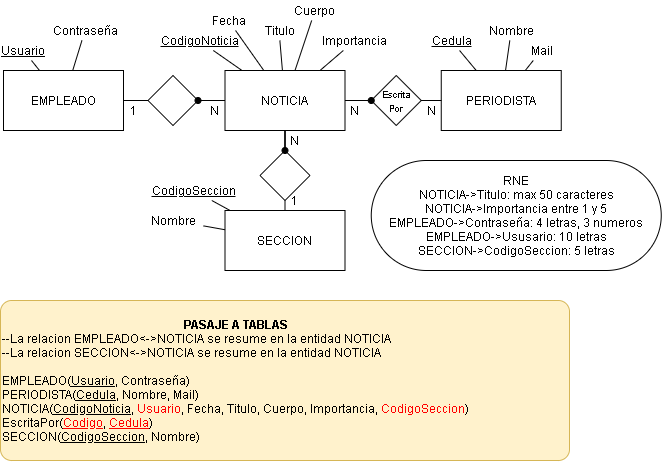

The diagram above was exported from draw.io. Its source (the exported page's mxGraphModel, read from the mxfile embedded in the PNG):
<mxGraphModel dx="1447" dy="697" grid="1" gridSize="10" guides="1" tooltips="1" connect="1" arrows="1" fold="1" page="1" pageScale="1" pageWidth="827" pageHeight="1169" math="0" shadow="0">
  <root>
    <mxCell id="0aVJH4nmEEroSEqk81xD-0" />
    <mxCell id="0aVJH4nmEEroSEqk81xD-1" parent="0aVJH4nmEEroSEqk81xD-0" />
    <mxCell id="0ZE4XkVOHB6mb273xSg6-0" value="&lt;font style=&quot;font-size: 9px&quot;&gt;Escrita&lt;br&gt;Por&lt;/font&gt;" style="rhombus;whiteSpace=wrap;html=1;" parent="0aVJH4nmEEroSEqk81xD-1" vertex="1">
      <mxGeometry x="430.75" y="105" width="50" height="50" as="geometry" />
    </mxCell>
    <mxCell id="0ZE4XkVOHB6mb273xSg6-1" value="" style="rhombus;whiteSpace=wrap;html=1;strokeWidth=1;" parent="0aVJH4nmEEroSEqk81xD-1" vertex="1">
      <mxGeometry x="207.5" y="105" width="50" height="50" as="geometry" />
    </mxCell>
    <mxCell id="0ZE4XkVOHB6mb273xSg6-2" value="" style="rhombus;whiteSpace=wrap;html=1;" parent="0aVJH4nmEEroSEqk81xD-1" vertex="1">
      <mxGeometry x="319.5" y="180" width="50" height="50" as="geometry" />
    </mxCell>
    <mxCell id="0ZE4XkVOHB6mb273xSg6-3" style="rounded=0;orthogonalLoop=1;jettySize=auto;html=1;endArrow=none;endFill=0;" parent="0aVJH4nmEEroSEqk81xD-1" source="0ZE4XkVOHB6mb273xSg6-5" target="0ZE4XkVOHB6mb273xSg6-7" edge="1">
      <mxGeometry relative="1" as="geometry" />
    </mxCell>
    <mxCell id="0ZE4XkVOHB6mb273xSg6-4" style="rounded=0;orthogonalLoop=1;jettySize=auto;html=1;endArrow=none;endFill=0;" parent="0aVJH4nmEEroSEqk81xD-1" source="0ZE4XkVOHB6mb273xSg6-5" target="0ZE4XkVOHB6mb273xSg6-8" edge="1">
      <mxGeometry relative="1" as="geometry" />
    </mxCell>
    <mxCell id="0ZE4XkVOHB6mb273xSg6-5" value="NOTICIA" style="rounded=0;whiteSpace=wrap;html=1;" parent="0aVJH4nmEEroSEqk81xD-1" vertex="1">
      <mxGeometry x="284.5" y="100" width="120" height="60" as="geometry" />
    </mxCell>
    <mxCell id="0ZE4XkVOHB6mb273xSg6-6" value="PERIODISTA" style="rounded=0;whiteSpace=wrap;html=1;" parent="0aVJH4nmEEroSEqk81xD-1" vertex="1">
      <mxGeometry x="500.75" y="100" width="120" height="60" as="geometry" />
    </mxCell>
    <mxCell id="0ZE4XkVOHB6mb273xSg6-7" value="CodigoNoticia" style="text;html=1;align=center;verticalAlign=middle;resizable=0;points=[];autosize=1;strokeColor=none;fontStyle=4" parent="0aVJH4nmEEroSEqk81xD-1" vertex="1">
      <mxGeometry x="213.5" y="60" width="90" height="20" as="geometry" />
    </mxCell>
    <mxCell id="0ZE4XkVOHB6mb273xSg6-8" value="Fecha" style="text;html=1;align=center;verticalAlign=middle;resizable=0;points=[];autosize=1;strokeColor=none;" parent="0aVJH4nmEEroSEqk81xD-1" vertex="1">
      <mxGeometry x="263" y="40" width="50" height="20" as="geometry" />
    </mxCell>
    <mxCell id="0ZE4XkVOHB6mb273xSg6-9" style="rounded=0;orthogonalLoop=1;jettySize=auto;html=1;endArrow=none;endFill=0;" parent="0aVJH4nmEEroSEqk81xD-1" source="0ZE4XkVOHB6mb273xSg6-10" target="0ZE4XkVOHB6mb273xSg6-5" edge="1">
      <mxGeometry relative="1" as="geometry" />
    </mxCell>
    <mxCell id="0ZE4XkVOHB6mb273xSg6-10" value="Titulo" style="text;html=1;align=center;verticalAlign=middle;resizable=0;points=[];autosize=1;strokeColor=none;" parent="0aVJH4nmEEroSEqk81xD-1" vertex="1">
      <mxGeometry x="313.5" y="50" width="50" height="20" as="geometry" />
    </mxCell>
    <mxCell id="0ZE4XkVOHB6mb273xSg6-11" style="edgeStyle=orthogonalEdgeStyle;rounded=0;orthogonalLoop=1;jettySize=auto;html=1;endArrow=none;endFill=0;startArrow=oval;startFill=1;" parent="0aVJH4nmEEroSEqk81xD-1" source="0ZE4XkVOHB6mb273xSg6-0" target="0ZE4XkVOHB6mb273xSg6-5" edge="1">
      <mxGeometry relative="1" as="geometry" />
    </mxCell>
    <mxCell id="0ZE4XkVOHB6mb273xSg6-12" style="edgeStyle=orthogonalEdgeStyle;rounded=0;orthogonalLoop=1;jettySize=auto;html=1;endArrow=none;endFill=0;" parent="0aVJH4nmEEroSEqk81xD-1" source="0ZE4XkVOHB6mb273xSg6-0" target="0ZE4XkVOHB6mb273xSg6-6" edge="1">
      <mxGeometry relative="1" as="geometry" />
    </mxCell>
    <mxCell id="0ZE4XkVOHB6mb273xSg6-13" value="N" style="text;html=1;align=center;verticalAlign=middle;resizable=0;points=[];autosize=1;strokeColor=none;" parent="0aVJH4nmEEroSEqk81xD-1" vertex="1">
      <mxGeometry x="404.5" y="130" width="20" height="20" as="geometry" />
    </mxCell>
    <mxCell id="0ZE4XkVOHB6mb273xSg6-14" value="N" style="text;html=1;align=center;verticalAlign=middle;resizable=0;points=[];autosize=1;strokeColor=none;" parent="0aVJH4nmEEroSEqk81xD-1" vertex="1">
      <mxGeometry x="480.75" y="130" width="20" height="20" as="geometry" />
    </mxCell>
    <mxCell id="0ZE4XkVOHB6mb273xSg6-22" style="edgeStyle=none;rounded=0;orthogonalLoop=1;jettySize=auto;html=1;endArrow=none;endFill=0;" parent="0aVJH4nmEEroSEqk81xD-1" source="0ZE4XkVOHB6mb273xSg6-23" target="0ZE4XkVOHB6mb273xSg6-6" edge="1">
      <mxGeometry relative="1" as="geometry" />
    </mxCell>
    <mxCell id="0ZE4XkVOHB6mb273xSg6-23" value="Cedula" style="text;html=1;align=center;verticalAlign=middle;resizable=0;points=[];autosize=1;strokeColor=none;fontStyle=4" parent="0aVJH4nmEEroSEqk81xD-1" vertex="1">
      <mxGeometry x="480.75" y="60" width="60" height="20" as="geometry" />
    </mxCell>
    <mxCell id="0ZE4XkVOHB6mb273xSg6-24" style="edgeStyle=none;rounded=0;orthogonalLoop=1;jettySize=auto;html=1;endArrow=none;endFill=0;" parent="0aVJH4nmEEroSEqk81xD-1" source="0ZE4XkVOHB6mb273xSg6-25" target="0ZE4XkVOHB6mb273xSg6-6" edge="1">
      <mxGeometry relative="1" as="geometry" />
    </mxCell>
    <mxCell id="0ZE4XkVOHB6mb273xSg6-25" value="Nombre" style="text;html=1;align=center;verticalAlign=middle;resizable=0;points=[];autosize=1;strokeColor=none;" parent="0aVJH4nmEEroSEqk81xD-1" vertex="1">
      <mxGeometry x="540.75" y="50" width="60" height="20" as="geometry" />
    </mxCell>
    <mxCell id="0ZE4XkVOHB6mb273xSg6-26" style="edgeStyle=none;rounded=0;orthogonalLoop=1;jettySize=auto;html=1;endArrow=none;endFill=0;" parent="0aVJH4nmEEroSEqk81xD-1" source="0ZE4XkVOHB6mb273xSg6-27" target="0ZE4XkVOHB6mb273xSg6-6" edge="1">
      <mxGeometry relative="1" as="geometry" />
    </mxCell>
    <mxCell id="0ZE4XkVOHB6mb273xSg6-27" value="Mail" style="text;html=1;align=center;verticalAlign=middle;resizable=0;points=[];autosize=1;strokeColor=none;" parent="0aVJH4nmEEroSEqk81xD-1" vertex="1">
      <mxGeometry x="580.75" y="70" width="40" height="20" as="geometry" />
    </mxCell>
    <mxCell id="0ZE4XkVOHB6mb273xSg6-28" value="SECCION" style="rounded=0;whiteSpace=wrap;html=1;" parent="0aVJH4nmEEroSEqk81xD-1" vertex="1">
      <mxGeometry x="284.5" y="240" width="120" height="60" as="geometry" />
    </mxCell>
    <mxCell id="0ZE4XkVOHB6mb273xSg6-29" style="edgeStyle=none;rounded=0;orthogonalLoop=1;jettySize=auto;html=1;endArrow=none;endFill=0;" parent="0aVJH4nmEEroSEqk81xD-1" source="0ZE4XkVOHB6mb273xSg6-30" target="0ZE4XkVOHB6mb273xSg6-28" edge="1">
      <mxGeometry relative="1" as="geometry">
        <mxPoint x="-5.5" y="150" as="sourcePoint" />
      </mxGeometry>
    </mxCell>
    <mxCell id="0ZE4XkVOHB6mb273xSg6-30" value="CodigoSeccion" style="text;html=1;align=center;verticalAlign=middle;resizable=0;points=[];autosize=1;strokeColor=none;fontStyle=4" parent="0aVJH4nmEEroSEqk81xD-1" vertex="1">
      <mxGeometry x="203" y="210" width="100" height="20" as="geometry" />
    </mxCell>
    <mxCell id="0ZE4XkVOHB6mb273xSg6-31" style="edgeStyle=none;rounded=0;orthogonalLoop=1;jettySize=auto;html=1;endArrow=none;endFill=0;" parent="0aVJH4nmEEroSEqk81xD-1" source="0ZE4XkVOHB6mb273xSg6-32" target="0ZE4XkVOHB6mb273xSg6-28" edge="1">
      <mxGeometry relative="1" as="geometry" />
    </mxCell>
    <mxCell id="0ZE4XkVOHB6mb273xSg6-32" value="Nombre" style="text;html=1;align=center;verticalAlign=middle;resizable=0;points=[];autosize=1;strokeColor=none;" parent="0aVJH4nmEEroSEqk81xD-1" vertex="1">
      <mxGeometry x="203" y="240" width="60" height="20" as="geometry" />
    </mxCell>
    <mxCell id="0ZE4XkVOHB6mb273xSg6-33" style="edgeStyle=orthogonalEdgeStyle;rounded=0;orthogonalLoop=1;jettySize=auto;html=1;endArrow=none;endFill=0;" parent="0aVJH4nmEEroSEqk81xD-1" source="0ZE4XkVOHB6mb273xSg6-2" target="0ZE4XkVOHB6mb273xSg6-28" edge="1">
      <mxGeometry relative="1" as="geometry">
        <mxPoint x="113.49999999999977" y="255" as="targetPoint" />
        <Array as="points">
          <mxPoint x="344.5" y="230" />
          <mxPoint x="344.5" y="230" />
        </Array>
      </mxGeometry>
    </mxCell>
    <mxCell id="0ZE4XkVOHB6mb273xSg6-34" style="edgeStyle=orthogonalEdgeStyle;rounded=0;orthogonalLoop=1;jettySize=auto;html=1;endArrow=none;endFill=0;startArrow=oval;startFill=1;" parent="0aVJH4nmEEroSEqk81xD-1" source="0ZE4XkVOHB6mb273xSg6-2" target="0ZE4XkVOHB6mb273xSg6-5" edge="1">
      <mxGeometry relative="1" as="geometry">
        <mxPoint x="214.5" y="260" as="targetPoint" />
      </mxGeometry>
    </mxCell>
    <mxCell id="0ZE4XkVOHB6mb273xSg6-35" value="N" style="text;html=1;align=center;verticalAlign=middle;resizable=0;points=[];autosize=1;strokeColor=none;" parent="0aVJH4nmEEroSEqk81xD-1" vertex="1">
      <mxGeometry x="344.5" y="160" width="20" height="20" as="geometry" />
    </mxCell>
    <mxCell id="0ZE4XkVOHB6mb273xSg6-36" value="1" style="text;html=1;align=center;verticalAlign=middle;resizable=0;points=[];autosize=1;strokeColor=none;" parent="0aVJH4nmEEroSEqk81xD-1" vertex="1">
      <mxGeometry x="344.5" y="220" width="20" height="20" as="geometry" />
    </mxCell>
    <mxCell id="0ZE4XkVOHB6mb273xSg6-37" value="EMPLEADO" style="rounded=0;whiteSpace=wrap;html=1;" parent="0aVJH4nmEEroSEqk81xD-1" vertex="1">
      <mxGeometry x="63" y="100" width="120" height="60" as="geometry" />
    </mxCell>
    <mxCell id="0ZE4XkVOHB6mb273xSg6-38" style="edgeStyle=none;rounded=0;orthogonalLoop=1;jettySize=auto;html=1;endArrow=none;endFill=0;" parent="0aVJH4nmEEroSEqk81xD-1" source="0ZE4XkVOHB6mb273xSg6-39" target="0ZE4XkVOHB6mb273xSg6-37" edge="1">
      <mxGeometry relative="1" as="geometry" />
    </mxCell>
    <mxCell id="0ZE4XkVOHB6mb273xSg6-39" value="Contraseña" style="text;html=1;strokeColor=none;fillColor=none;align=center;verticalAlign=middle;whiteSpace=wrap;rounded=0;" parent="0aVJH4nmEEroSEqk81xD-1" vertex="1">
      <mxGeometry x="124.5" y="50" width="40" height="20" as="geometry" />
    </mxCell>
    <mxCell id="0ZE4XkVOHB6mb273xSg6-40" style="edgeStyle=none;rounded=0;orthogonalLoop=1;jettySize=auto;html=1;endArrow=none;endFill=0;" parent="0aVJH4nmEEroSEqk81xD-1" source="0ZE4XkVOHB6mb273xSg6-41" target="0ZE4XkVOHB6mb273xSg6-37" edge="1">
      <mxGeometry relative="1" as="geometry" />
    </mxCell>
    <mxCell id="0ZE4XkVOHB6mb273xSg6-41" value="Usuario" style="text;html=1;strokeColor=none;fillColor=none;align=center;verticalAlign=middle;whiteSpace=wrap;rounded=0;fontStyle=4" parent="0aVJH4nmEEroSEqk81xD-1" vertex="1">
      <mxGeometry x="63" y="70" width="40" height="20" as="geometry" />
    </mxCell>
    <mxCell id="0ZE4XkVOHB6mb273xSg6-42" style="edgeStyle=orthogonalEdgeStyle;rounded=0;orthogonalLoop=1;jettySize=auto;html=1;endArrow=none;endFill=0;" parent="0aVJH4nmEEroSEqk81xD-1" source="0ZE4XkVOHB6mb273xSg6-1" target="0ZE4XkVOHB6mb273xSg6-37" edge="1">
      <mxGeometry relative="1" as="geometry">
        <mxPoint x="176.5" y="130" as="targetPoint" />
      </mxGeometry>
    </mxCell>
    <mxCell id="0ZE4XkVOHB6mb273xSg6-43" style="edgeStyle=orthogonalEdgeStyle;rounded=0;orthogonalLoop=1;jettySize=auto;html=1;endArrow=none;endFill=0;startArrow=oval;startFill=1;" parent="0aVJH4nmEEroSEqk81xD-1" source="0ZE4XkVOHB6mb273xSg6-1" target="0ZE4XkVOHB6mb273xSg6-5" edge="1">
      <mxGeometry relative="1" as="geometry">
        <mxPoint x="260.4999999999998" y="130" as="targetPoint" />
      </mxGeometry>
    </mxCell>
    <mxCell id="0ZE4XkVOHB6mb273xSg6-44" value="N" style="text;html=1;align=center;verticalAlign=middle;resizable=0;points=[];autosize=1;strokeColor=none;" parent="0aVJH4nmEEroSEqk81xD-1" vertex="1">
      <mxGeometry x="264.5" y="130" width="20" height="20" as="geometry" />
    </mxCell>
    <mxCell id="0ZE4XkVOHB6mb273xSg6-45" value="1" style="text;html=1;align=center;verticalAlign=middle;resizable=0;points=[];autosize=1;strokeColor=none;" parent="0aVJH4nmEEroSEqk81xD-1" vertex="1">
      <mxGeometry x="183" y="130" width="20" height="20" as="geometry" />
    </mxCell>
    <mxCell id="0ZE4XkVOHB6mb273xSg6-46" value="&lt;div align=&quot;center&quot;&gt;&lt;b&gt;PASAJE A TABLAS&lt;/b&gt;&lt;/div&gt;&lt;div align=&quot;left&quot;&gt;--La relacion EMPLEADO&amp;lt;-&amp;gt;NOTICIA se resume en la entidad NOTICIA&lt;/div&gt;&lt;div align=&quot;left&quot;&gt;--La relacion SECCION&amp;lt;-&amp;gt;NOTICIA se resume en la entidad NOTICIA&lt;/div&gt;&lt;div align=&quot;left&quot;&gt;&lt;br&gt;&lt;/div&gt;&lt;div align=&quot;left&quot;&gt;EMPLEADO(&lt;u&gt;Usuario&lt;/u&gt;, Contraseña)&lt;/div&gt;&lt;div align=&quot;left&quot;&gt;PERIODISTA(&lt;u&gt;Cedula&lt;/u&gt;, Nombre, Mail)&lt;br&gt;&lt;/div&gt;&lt;div align=&quot;left&quot;&gt;NOTICIA(&lt;u&gt;CodigoNoticia&lt;/u&gt;, &lt;font color=&quot;#FF0000&quot;&gt;Usuario&lt;/font&gt;, Fecha, Titulo, Cuerpo, Importancia, &lt;font color=&quot;#ff0000&quot;&gt;CodigoSeccion&lt;/font&gt;)&lt;/div&gt;&lt;div align=&quot;left&quot;&gt;EscritaPor(&lt;font color=&quot;#FF0000&quot;&gt;&lt;u&gt;Codigo&lt;/u&gt;&lt;/font&gt;, &lt;font color=&quot;#FF0000&quot;&gt;&lt;u&gt;Cedula&lt;/u&gt;&lt;/font&gt;)&lt;br&gt;&lt;/div&gt;&lt;div align=&quot;left&quot;&gt;SECCION(&lt;u&gt;CodigoSeccion&lt;/u&gt;, Nombre)&lt;/div&gt;" style="rounded=1;whiteSpace=wrap;html=1;align=left;fillColor=#fff2cc;strokeColor=#d6b656;arcSize=7;" parent="0aVJH4nmEEroSEqk81xD-1" vertex="1">
      <mxGeometry x="60" y="330" width="569" height="160" as="geometry" />
    </mxCell>
    <mxCell id="0ZE4XkVOHB6mb273xSg6-47" value="RNE&lt;br&gt;&lt;div&gt;NOTICIA-&amp;gt;Titulo: max 50 caracteres&lt;/div&gt;&lt;div&gt;NOTICIA-&amp;gt;Importancia entre 1 y 5&lt;br&gt;&lt;/div&gt;EMPLEADO-&amp;gt;Contraseña: 4 letras, 3 numeros&lt;br&gt;&lt;div&gt;EMPLEADO-&amp;gt;Ususario: 10 letras&lt;/div&gt;&lt;div&gt;SECCION-&amp;gt;CodigoSeccion: 5 letras&lt;/div&gt;" style="rounded=1;whiteSpace=wrap;html=1;arcSize=50;" parent="0aVJH4nmEEroSEqk81xD-1" vertex="1">
      <mxGeometry x="430.75" y="190" width="290" height="110" as="geometry" />
    </mxCell>
    <mxCell id="0ZE4XkVOHB6mb273xSg6-48" style="edgeStyle=none;rounded=0;orthogonalLoop=1;jettySize=auto;html=1;startArrow=none;startFill=0;endArrow=none;endFill=0;" parent="0aVJH4nmEEroSEqk81xD-1" source="0ZE4XkVOHB6mb273xSg6-49" target="0ZE4XkVOHB6mb273xSg6-5" edge="1">
      <mxGeometry relative="1" as="geometry" />
    </mxCell>
    <mxCell id="0ZE4XkVOHB6mb273xSg6-49" value="Cuerpo" style="text;html=1;align=center;verticalAlign=middle;resizable=0;points=[];autosize=1;strokeColor=none;" parent="0aVJH4nmEEroSEqk81xD-1" vertex="1">
      <mxGeometry x="344.5" y="30" width="60" height="20" as="geometry" />
    </mxCell>
    <mxCell id="0ZE4XkVOHB6mb273xSg6-50" style="edgeStyle=none;rounded=0;orthogonalLoop=1;jettySize=auto;html=1;startArrow=none;startFill=0;endArrow=none;endFill=0;" parent="0aVJH4nmEEroSEqk81xD-1" source="0ZE4XkVOHB6mb273xSg6-51" target="0ZE4XkVOHB6mb273xSg6-5" edge="1">
      <mxGeometry relative="1" as="geometry" />
    </mxCell>
    <mxCell id="0ZE4XkVOHB6mb273xSg6-51" value="Importancia" style="text;html=1;align=center;verticalAlign=middle;resizable=0;points=[];autosize=1;strokeColor=none;" parent="0aVJH4nmEEroSEqk81xD-1" vertex="1">
      <mxGeometry x="374.5" y="60" width="80" height="20" as="geometry" />
    </mxCell>
  </root>
</mxGraphModel>